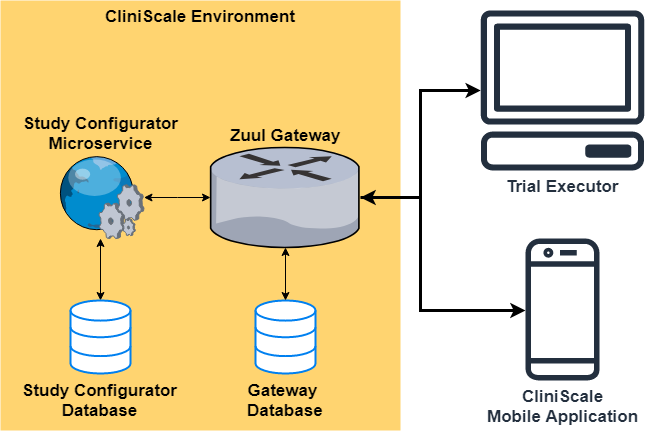

The diagram above was exported from draw.io. Its source (the exported page's mxGraphModel, read from the mxfile embedded in the PNG):
<mxGraphModel dx="1408" dy="699" grid="1" gridSize="10" guides="1" tooltips="1" connect="1" arrows="1" fold="1" page="1" pageScale="1.5" pageWidth="1169" pageHeight="826" background="none" math="0" shadow="0">
  <root>
    <mxCell id="0" />
    <mxCell id="1" parent="0" />
    <mxCell id="2" value="CliniScale Environment" style="whiteSpace=wrap;html=1;fillColor=#FFD470;gradientColor=none;fontSize=17;strokeColor=none;verticalAlign=top;fontStyle=1" vertex="1" parent="1">
      <mxGeometry x="40" y="20" width="400" height="430" as="geometry" />
    </mxCell>
    <mxCell id="3" style="edgeStyle=orthogonalEdgeStyle;rounded=0;orthogonalLoop=1;jettySize=auto;html=1;startArrow=classic;startFill=1;endArrow=classic;endFill=1;" edge="1" source="5" target="9" parent="1">
      <mxGeometry relative="1" as="geometry" />
    </mxCell>
    <mxCell id="4" style="edgeStyle=orthogonalEdgeStyle;rounded=0;orthogonalLoop=1;jettySize=auto;html=1;startArrow=classic;startFill=1;endArrow=classic;endFill=1;" edge="1" source="5" target="7" parent="1">
      <mxGeometry relative="1" as="geometry" />
    </mxCell>
    <mxCell id="5" value="Study Configurator&lt;br style=&quot;font-size: 17px;&quot;&gt;Microservice" style="verticalLabelPosition=top;aspect=fixed;html=1;verticalAlign=bottom;strokeColor=none;shape=mxgraph.citrix.web_service;fillColor=#66B2FF;gradientColor=#0066CC;fontSize=17;horizontal=1;labelPosition=center;align=center;fontStyle=1" vertex="1" parent="1">
      <mxGeometry x="96.5" y="175" width="87" height="83" as="geometry" />
    </mxCell>
    <mxCell id="6" value="Gateway&amp;nbsp;&lt;br style=&quot;font-size: 17px;&quot;&gt;Database" style="html=1;verticalLabelPosition=bottom;align=center;labelBackgroundColor=none;verticalAlign=top;strokeWidth=2;strokeColor=#0080F0;shadow=0;dashed=0;shape=mxgraph.ios7.icons.data;fontSize=17;fontStyle=1" vertex="1" parent="1">
      <mxGeometry x="295" y="320" width="60" height="73" as="geometry" />
    </mxCell>
    <mxCell id="7" value="Study Configurator&lt;br style=&quot;font-size: 17px;&quot;&gt;Database" style="html=1;verticalLabelPosition=bottom;align=center;labelBackgroundColor=none;verticalAlign=top;strokeWidth=2;strokeColor=#0080F0;shadow=0;dashed=0;shape=mxgraph.ios7.icons.data;fontStyle=1;fontSize=17;" vertex="1" parent="1">
      <mxGeometry x="110" y="320" width="60" height="73" as="geometry" />
    </mxCell>
    <mxCell id="8" style="edgeStyle=orthogonalEdgeStyle;rounded=0;orthogonalLoop=1;jettySize=auto;html=1;endArrow=classic;endFill=1;startArrow=classic;startFill=1;" edge="1" source="9" target="6" parent="1">
      <mxGeometry relative="1" as="geometry" />
    </mxCell>
    <mxCell id="9" value="Zuul Gateway" style="verticalLabelPosition=top;aspect=fixed;html=1;verticalAlign=bottom;strokeColor=none;align=center;outlineConnect=0;shape=mxgraph.citrix.router;labelPosition=center;fontSize=17;fontStyle=1" vertex="1" parent="1">
      <mxGeometry x="250" y="167" width="150" height="100" as="geometry" />
    </mxCell>
    <mxCell id="10" style="edgeStyle=orthogonalEdgeStyle;rounded=0;orthogonalLoop=1;jettySize=auto;html=1;strokeWidth=3;startArrow=classic;startFill=1;endArrow=classic;endFill=1;" edge="1" source="11" target="9" parent="1">
      <mxGeometry relative="1" as="geometry" />
    </mxCell>
    <mxCell id="11" value="Trial Executor" style="outlineConnect=0;fontColor=#232F3E;gradientColor=none;fillColor=#232F3E;strokeColor=none;dashed=0;verticalLabelPosition=bottom;verticalAlign=top;align=center;html=1;fontSize=17;fontStyle=1;aspect=fixed;pointerEvents=1;shape=mxgraph.aws4.client;" vertex="1" parent="1">
      <mxGeometry x="520" y="30" width="164" height="160" as="geometry" />
    </mxCell>
    <mxCell id="12" style="edgeStyle=orthogonalEdgeStyle;rounded=0;orthogonalLoop=1;jettySize=auto;html=1;strokeWidth=3;startArrow=classic;startFill=1;endArrow=none;endFill=0;" edge="1" source="13" target="9" parent="1">
      <mxGeometry relative="1" as="geometry">
        <Array as="points">
          <mxPoint x="460" y="330" />
          <mxPoint x="460" y="217" />
        </Array>
      </mxGeometry>
    </mxCell>
    <mxCell id="13" value="CliniScale&lt;br style=&quot;font-size: 17px;&quot;&gt;Mobile Application" style="outlineConnect=0;fontColor=#232F3E;gradientColor=none;fillColor=#232F3E;strokeColor=none;dashed=0;verticalLabelPosition=bottom;verticalAlign=top;align=center;html=1;fontSize=17;fontStyle=1;aspect=fixed;pointerEvents=1;shape=mxgraph.aws4.mobile_client;" vertex="1" parent="1">
      <mxGeometry x="564.5" y="258" width="75" height="142" as="geometry" />
    </mxCell>
  </root>
</mxGraphModel>